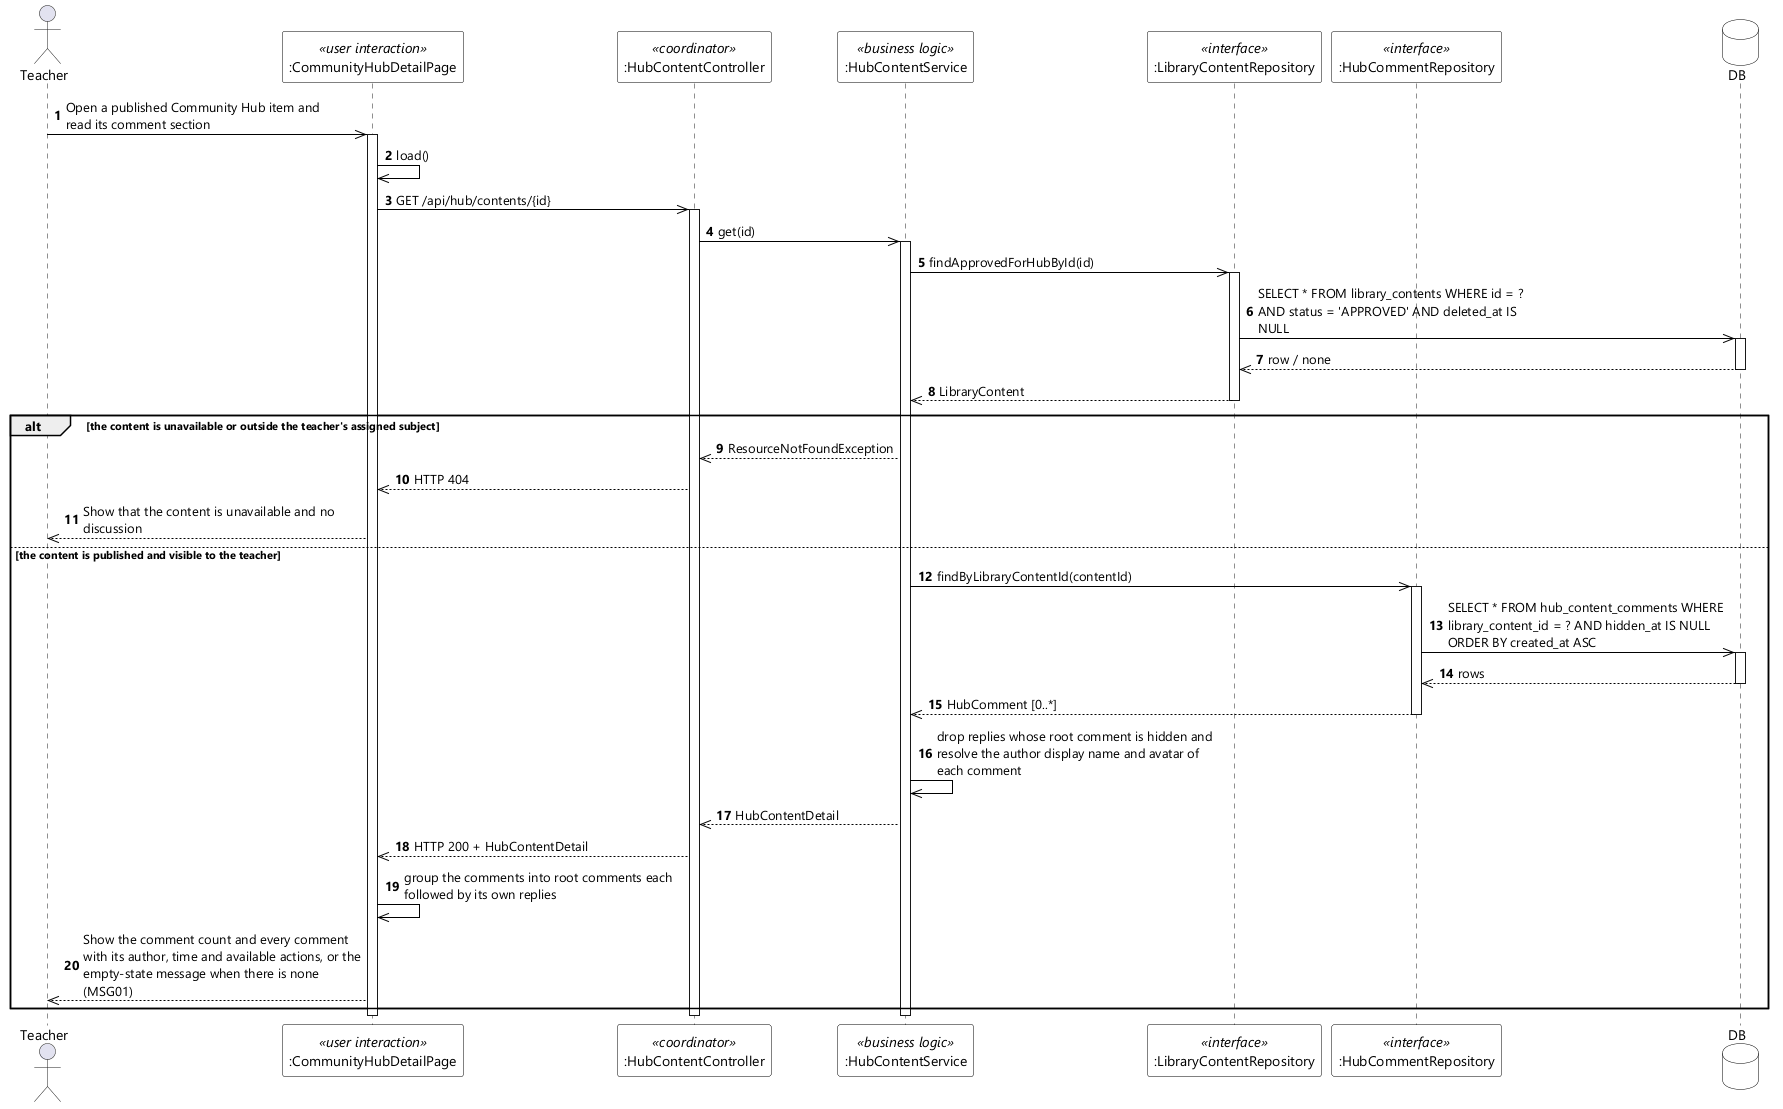

The diagram above was rendered by PlantUML. Its source (embedded in the PNG):
@startuml UC-68 View Content Comments - Sequence Diagram (stereo)
skinparamlocked dpi 96
skinparam defaultFontName "Segoe UI"
skinparam shadowing false
skinparam ParticipantBackgroundColor #FFFFFF
skinparam ParticipantBorderColor #000000
skinparam DatabaseBackgroundColor #FFFFFF
skinparam DatabaseBorderColor #000000
skinparam ArrowColor #000000
skinparam sequenceMessageAlign left
skinparam maxMessageSize 280

actor Teacher
participant ":CommunityHubDetailPage" as UI <<user interaction>>
participant ":HubContentController" as CTL <<coordinator>>
participant ":HubContentService" as SVC <<business logic>>
participant ":LibraryContentRepository" as CONTENTS <<interface>>
participant ":HubCommentRepository" as COMMENTS <<interface>>
database DB

autonumber
Teacher ->> UI : Open a published Community Hub item and read its comment section
activate UI
UI ->> UI : load()
UI ->> CTL : GET /api/hub/contents/{id}
activate CTL
CTL ->> SVC : get(id)
activate SVC

SVC ->> CONTENTS : findApprovedForHubById(id)
activate CONTENTS
CONTENTS ->> DB : SELECT * FROM library_contents WHERE id = ? AND status = 'APPROVED' AND deleted_at IS NULL
activate DB
DB -->> CONTENTS : row / none
deactivate DB
CONTENTS -->> SVC : LibraryContent
deactivate CONTENTS

alt the content is unavailable or outside the teacher's assigned subject
  SVC -->> CTL : ResourceNotFoundException
  CTL -->> UI : HTTP 404
  UI -->> Teacher : Show that the content is unavailable and no discussion

else the content is published and visible to the teacher
  SVC ->> COMMENTS : findByLibraryContentId(contentId)
  activate COMMENTS
  COMMENTS ->> DB : SELECT * FROM hub_content_comments WHERE library_content_id = ? AND hidden_at IS NULL ORDER BY created_at ASC
  activate DB
  DB -->> COMMENTS : rows
  deactivate DB
  COMMENTS -->> SVC : HubComment [0..*]
  deactivate COMMENTS
  SVC ->> SVC : drop replies whose root comment is hidden and resolve the author display name and avatar of each comment
  SVC -->> CTL : HubContentDetail
  CTL -->> UI : HTTP 200 + HubContentDetail
  UI ->> UI : group the comments into root comments each followed by its own replies
  UI -->> Teacher : Show the comment count and every comment with its author, time and available actions, or the empty-state message when there is none (MSG01)
end

deactivate SVC
deactivate CTL
deactivate UI
@enduml